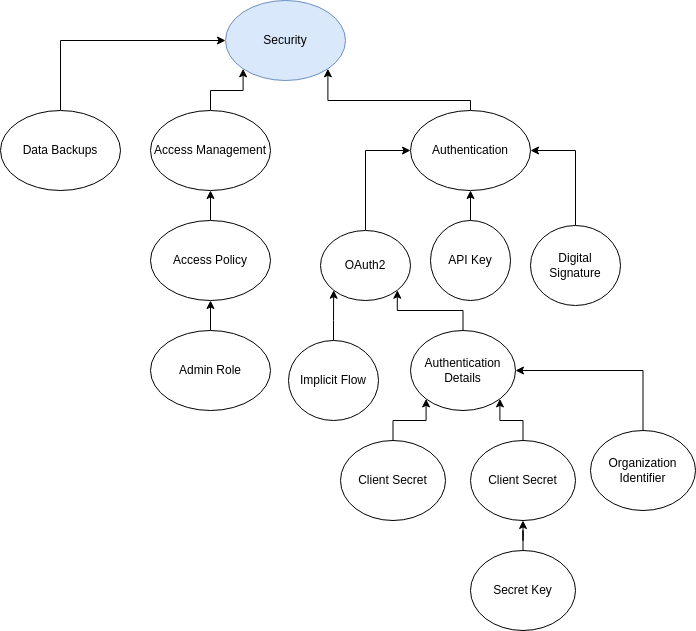

The diagram above was exported from draw.io. Its source (the exported page's mxGraphModel, read from the mxfile embedded in the PNG):
<mxGraphModel dx="1434" dy="843" grid="1" gridSize="10" guides="1" tooltips="1" connect="1" arrows="1" fold="1" page="1" pageScale="1" pageWidth="850" pageHeight="1100" math="0" shadow="0">
  <root>
    <mxCell id="0" />
    <mxCell id="1" parent="0" />
    <mxCell id="NGC--UisRPbAq9CFyaaf-1" value="Security" style="ellipse;whiteSpace=wrap;html=1;fillColor=#dae8fc;strokeColor=#6c8ebf;" vertex="1" parent="1">
      <mxGeometry x="305" y="80" width="120" height="80" as="geometry" />
    </mxCell>
    <mxCell id="NGC--UisRPbAq9CFyaaf-19" style="edgeStyle=orthogonalEdgeStyle;rounded=0;orthogonalLoop=1;jettySize=auto;html=1;entryX=0;entryY=1;entryDx=0;entryDy=0;" edge="1" parent="1" source="NGC--UisRPbAq9CFyaaf-2" target="NGC--UisRPbAq9CFyaaf-1">
      <mxGeometry relative="1" as="geometry" />
    </mxCell>
    <mxCell id="NGC--UisRPbAq9CFyaaf-2" value="Access Management" style="ellipse;whiteSpace=wrap;html=1;" vertex="1" parent="1">
      <mxGeometry x="230" y="190" width="120" height="80" as="geometry" />
    </mxCell>
    <mxCell id="NGC--UisRPbAq9CFyaaf-6" style="edgeStyle=orthogonalEdgeStyle;rounded=0;orthogonalLoop=1;jettySize=auto;html=1;entryX=0.5;entryY=1;entryDx=0;entryDy=0;" edge="1" parent="1" source="NGC--UisRPbAq9CFyaaf-3" target="NGC--UisRPbAq9CFyaaf-2">
      <mxGeometry relative="1" as="geometry" />
    </mxCell>
    <mxCell id="NGC--UisRPbAq9CFyaaf-3" value="Access Policy" style="ellipse;whiteSpace=wrap;html=1;" vertex="1" parent="1">
      <mxGeometry x="230" y="300" width="120" height="80" as="geometry" />
    </mxCell>
    <mxCell id="NGC--UisRPbAq9CFyaaf-7" style="edgeStyle=orthogonalEdgeStyle;rounded=0;orthogonalLoop=1;jettySize=auto;html=1;entryX=0.5;entryY=1;entryDx=0;entryDy=0;" edge="1" parent="1" source="NGC--UisRPbAq9CFyaaf-4" target="NGC--UisRPbAq9CFyaaf-3">
      <mxGeometry relative="1" as="geometry" />
    </mxCell>
    <mxCell id="NGC--UisRPbAq9CFyaaf-4" value="Admin Role" style="ellipse;whiteSpace=wrap;html=1;" vertex="1" parent="1">
      <mxGeometry x="230" y="410" width="120" height="80" as="geometry" />
    </mxCell>
    <mxCell id="NGC--UisRPbAq9CFyaaf-18" style="edgeStyle=orthogonalEdgeStyle;rounded=0;orthogonalLoop=1;jettySize=auto;html=1;entryX=0;entryY=0.5;entryDx=0;entryDy=0;" edge="1" parent="1" source="NGC--UisRPbAq9CFyaaf-8" target="NGC--UisRPbAq9CFyaaf-1">
      <mxGeometry relative="1" as="geometry">
        <Array as="points">
          <mxPoint x="140" y="120" />
        </Array>
      </mxGeometry>
    </mxCell>
    <mxCell id="NGC--UisRPbAq9CFyaaf-8" value="Data Backups" style="ellipse;whiteSpace=wrap;html=1;" vertex="1" parent="1">
      <mxGeometry x="80" y="190" width="120" height="80" as="geometry" />
    </mxCell>
    <mxCell id="NGC--UisRPbAq9CFyaaf-20" style="edgeStyle=orthogonalEdgeStyle;rounded=0;orthogonalLoop=1;jettySize=auto;html=1;entryX=1;entryY=1;entryDx=0;entryDy=0;" edge="1" parent="1" source="NGC--UisRPbAq9CFyaaf-9" target="NGC--UisRPbAq9CFyaaf-1">
      <mxGeometry relative="1" as="geometry">
        <Array as="points">
          <mxPoint x="550" y="180" />
          <mxPoint x="407" y="180" />
        </Array>
      </mxGeometry>
    </mxCell>
    <mxCell id="NGC--UisRPbAq9CFyaaf-9" value="Authentication" style="ellipse;whiteSpace=wrap;html=1;" vertex="1" parent="1">
      <mxGeometry x="490" y="190" width="120" height="80" as="geometry" />
    </mxCell>
    <mxCell id="NGC--UisRPbAq9CFyaaf-21" style="edgeStyle=orthogonalEdgeStyle;rounded=0;orthogonalLoop=1;jettySize=auto;html=1;entryX=0;entryY=0.5;entryDx=0;entryDy=0;" edge="1" parent="1" source="NGC--UisRPbAq9CFyaaf-10" target="NGC--UisRPbAq9CFyaaf-9">
      <mxGeometry relative="1" as="geometry" />
    </mxCell>
    <mxCell id="NGC--UisRPbAq9CFyaaf-10" value="OAuth2" style="ellipse;whiteSpace=wrap;html=1;" vertex="1" parent="1">
      <mxGeometry x="400" y="310" width="90" height="70" as="geometry" />
    </mxCell>
    <mxCell id="NGC--UisRPbAq9CFyaaf-22" style="edgeStyle=orthogonalEdgeStyle;rounded=0;orthogonalLoop=1;jettySize=auto;html=1;entryX=0.5;entryY=1;entryDx=0;entryDy=0;" edge="1" parent="1" source="NGC--UisRPbAq9CFyaaf-11" target="NGC--UisRPbAq9CFyaaf-9">
      <mxGeometry relative="1" as="geometry" />
    </mxCell>
    <mxCell id="NGC--UisRPbAq9CFyaaf-11" value="API Key" style="ellipse;whiteSpace=wrap;html=1;" vertex="1" parent="1">
      <mxGeometry x="510" y="300" width="80" height="80" as="geometry" />
    </mxCell>
    <mxCell id="NGC--UisRPbAq9CFyaaf-25" style="edgeStyle=orthogonalEdgeStyle;rounded=0;orthogonalLoop=1;jettySize=auto;html=1;entryX=0;entryY=1;entryDx=0;entryDy=0;" edge="1" parent="1" source="NGC--UisRPbAq9CFyaaf-12" target="NGC--UisRPbAq9CFyaaf-10">
      <mxGeometry relative="1" as="geometry" />
    </mxCell>
    <mxCell id="NGC--UisRPbAq9CFyaaf-12" value="Implicit Flow" style="ellipse;whiteSpace=wrap;html=1;" vertex="1" parent="1">
      <mxGeometry x="368" y="420" width="90" height="80" as="geometry" />
    </mxCell>
    <mxCell id="NGC--UisRPbAq9CFyaaf-24" style="edgeStyle=orthogonalEdgeStyle;rounded=0;orthogonalLoop=1;jettySize=auto;html=1;entryX=1;entryY=1;entryDx=0;entryDy=0;" edge="1" parent="1" source="NGC--UisRPbAq9CFyaaf-13" target="NGC--UisRPbAq9CFyaaf-10">
      <mxGeometry relative="1" as="geometry" />
    </mxCell>
    <mxCell id="NGC--UisRPbAq9CFyaaf-13" value="Authentication Details" style="ellipse;whiteSpace=wrap;html=1;" vertex="1" parent="1">
      <mxGeometry x="490" y="410" width="105" height="80" as="geometry" />
    </mxCell>
    <mxCell id="NGC--UisRPbAq9CFyaaf-23" style="edgeStyle=orthogonalEdgeStyle;rounded=0;orthogonalLoop=1;jettySize=auto;html=1;entryX=1;entryY=0.5;entryDx=0;entryDy=0;exitX=0.5;exitY=0;exitDx=0;exitDy=0;" edge="1" parent="1" source="NGC--UisRPbAq9CFyaaf-14" target="NGC--UisRPbAq9CFyaaf-9">
      <mxGeometry relative="1" as="geometry" />
    </mxCell>
    <mxCell id="NGC--UisRPbAq9CFyaaf-14" value="Digital Signature" style="ellipse;whiteSpace=wrap;html=1;" vertex="1" parent="1">
      <mxGeometry x="610" y="305" width="90" height="80" as="geometry" />
    </mxCell>
    <mxCell id="NGC--UisRPbAq9CFyaaf-26" style="edgeStyle=orthogonalEdgeStyle;rounded=0;orthogonalLoop=1;jettySize=auto;html=1;entryX=0;entryY=1;entryDx=0;entryDy=0;" edge="1" parent="1" source="NGC--UisRPbAq9CFyaaf-15" target="NGC--UisRPbAq9CFyaaf-13">
      <mxGeometry relative="1" as="geometry" />
    </mxCell>
    <mxCell id="NGC--UisRPbAq9CFyaaf-15" value="Client Secret" style="ellipse;whiteSpace=wrap;html=1;" vertex="1" parent="1">
      <mxGeometry x="420" y="520" width="105" height="80" as="geometry" />
    </mxCell>
    <mxCell id="NGC--UisRPbAq9CFyaaf-27" style="edgeStyle=orthogonalEdgeStyle;rounded=0;orthogonalLoop=1;jettySize=auto;html=1;entryX=1;entryY=1;entryDx=0;entryDy=0;" edge="1" parent="1" source="NGC--UisRPbAq9CFyaaf-16" target="NGC--UisRPbAq9CFyaaf-13">
      <mxGeometry relative="1" as="geometry" />
    </mxCell>
    <mxCell id="NGC--UisRPbAq9CFyaaf-16" value="Client Secret" style="ellipse;whiteSpace=wrap;html=1;" vertex="1" parent="1">
      <mxGeometry x="550" y="520" width="105" height="80" as="geometry" />
    </mxCell>
    <mxCell id="NGC--UisRPbAq9CFyaaf-28" style="edgeStyle=orthogonalEdgeStyle;rounded=0;orthogonalLoop=1;jettySize=auto;html=1;entryX=1;entryY=0.5;entryDx=0;entryDy=0;exitX=0.5;exitY=0;exitDx=0;exitDy=0;" edge="1" parent="1" source="NGC--UisRPbAq9CFyaaf-17" target="NGC--UisRPbAq9CFyaaf-13">
      <mxGeometry relative="1" as="geometry">
        <Array as="points">
          <mxPoint x="723" y="450" />
        </Array>
      </mxGeometry>
    </mxCell>
    <mxCell id="NGC--UisRPbAq9CFyaaf-17" value="Organization Identifier" style="ellipse;whiteSpace=wrap;html=1;" vertex="1" parent="1">
      <mxGeometry x="670" y="510" width="105" height="80" as="geometry" />
    </mxCell>
    <mxCell id="NGC--UisRPbAq9CFyaaf-30" style="edgeStyle=orthogonalEdgeStyle;rounded=0;orthogonalLoop=1;jettySize=auto;html=1;entryX=0.5;entryY=1;entryDx=0;entryDy=0;" edge="1" parent="1" source="NGC--UisRPbAq9CFyaaf-29" target="NGC--UisRPbAq9CFyaaf-16">
      <mxGeometry relative="1" as="geometry" />
    </mxCell>
    <mxCell id="NGC--UisRPbAq9CFyaaf-29" value="Secret Key" style="ellipse;whiteSpace=wrap;html=1;" vertex="1" parent="1">
      <mxGeometry x="550" y="630" width="105" height="80" as="geometry" />
    </mxCell>
  </root>
</mxGraphModel>